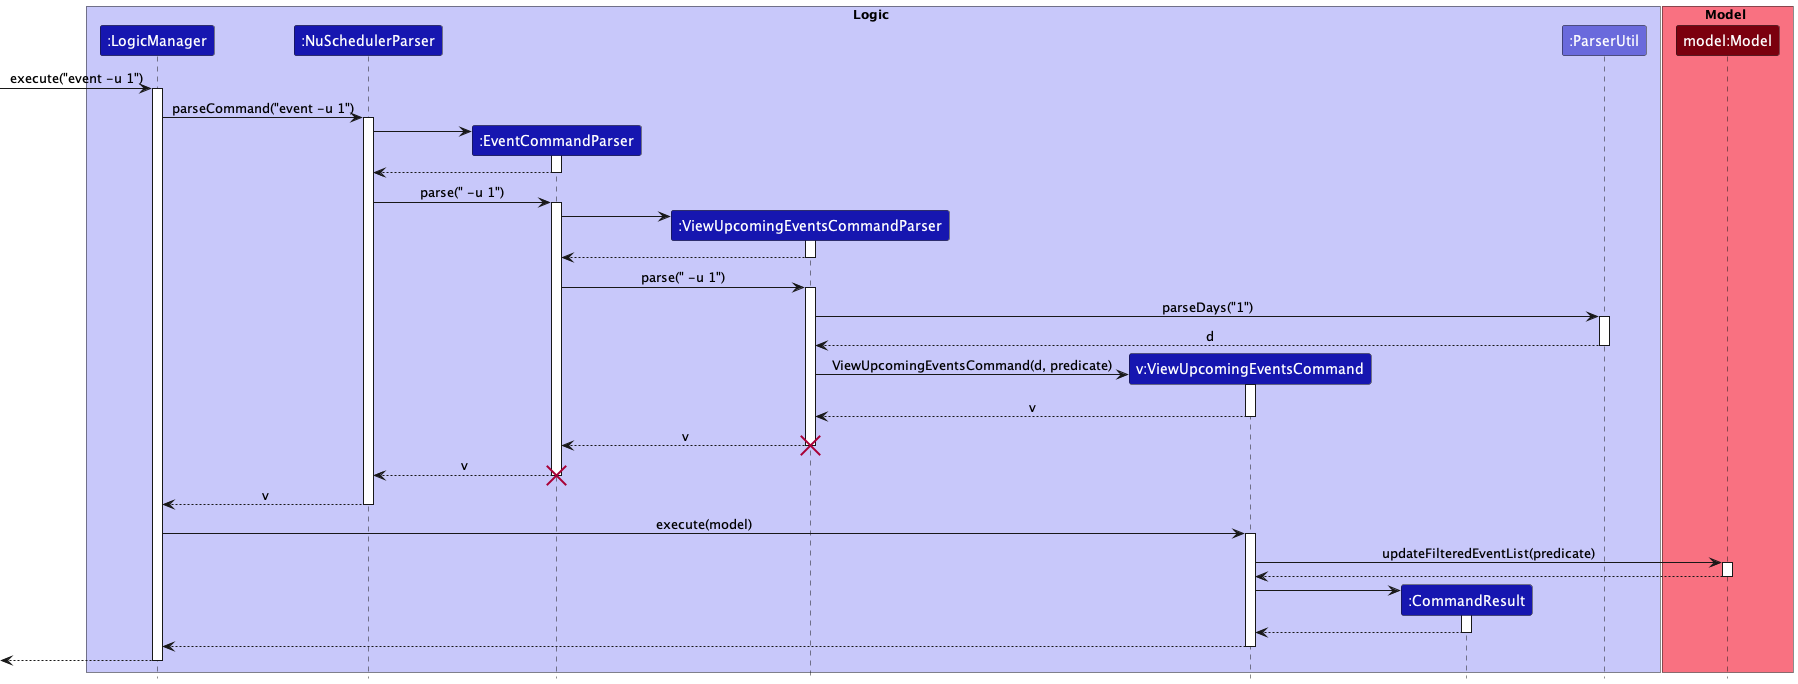

The diagram above was rendered by PlantUML. Its source (embedded in the PNG):
@startuml
!include ../style.puml

box Logic LOGIC_COLOR_T1
Participant ":LogicManager" as logicManager LOGIC_COLOR_T3
Participant ":NuSchedulerParser" as nuSchedulerParser LOGIC_COLOR_T3
Participant ":EventCommandParser" as EventCommandParser LOGIC_COLOR_T3
Participant ":ViewUpcomingEventsCommandParser" as ViewUpcomingEventsCommandParser LOGIC_COLOR_T3
Participant "v:ViewUpcomingEventsCommand" as ViewUpcomingEventsCommand LOGIC_COLOR_T3
Participant ":CommandResult" as commandResult LOGIC_COLOR_T3
Participant ":ParserUtil" as parserUtil LOGIC_COLOR_T2

endBox

box Model MODEL_COLOR_T1
Participant "model:Model" as model MODEL_COLOR_T3
endBox

-> logicManager ++: execute("event -u 1")
logicManager -> nuSchedulerParser ++: parseCommand("event -u 1")

create EventCommandParser
nuSchedulerParser -> EventCommandParser ++
return
nuSchedulerParser -> EventCommandParser ++: parse(" -u 1")

create ViewUpcomingEventsCommandParser
EventCommandParser -> ViewUpcomingEventsCommandParser ++
return
EventCommandParser -> ViewUpcomingEventsCommandParser ++: parse(" -u 1")

ViewUpcomingEventsCommandParser -> parserUtil ++: parseDays("1")
return d

create ViewUpcomingEventsCommand
ViewUpcomingEventsCommandParser -> ViewUpcomingEventsCommand ++: ViewUpcomingEventsCommand(d, predicate)
return v
return v
destroy ViewUpcomingEventsCommandParser
return v
destroy EventCommandParser
return v

logicManager -> ViewUpcomingEventsCommand ++: execute(model)
ViewUpcomingEventsCommand -> model ++: updateFilteredEventList(predicate)
return

create commandResult
ViewUpcomingEventsCommand -> commandResult ++
return
return
return
@enduml